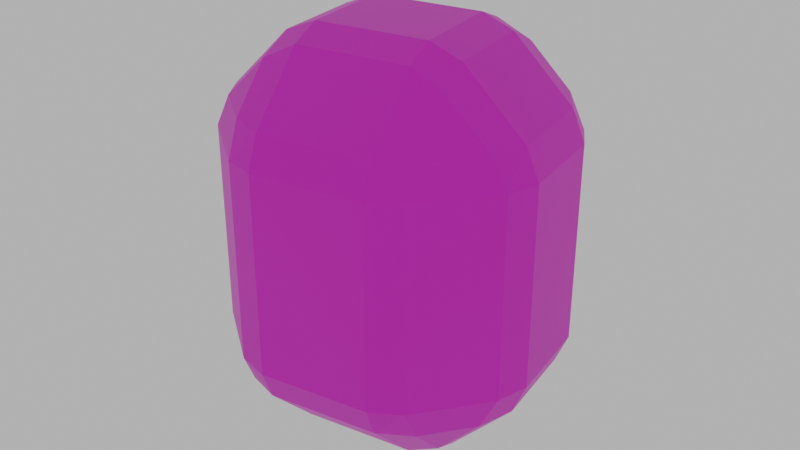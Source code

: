 # Source: gem1.blend  (saved by Blender 2.92.15; exported with 4.5.12 LTS)
import bpy
from mathutils import Matrix  # noqa: F401  (used for matrix-valued properties, if any)

bpy.ops.wm.read_factory_settings(use_empty=True)
scene = bpy.context.scene
scene.name = 'Scene'

# ---- collections
col_collection = bpy.data.collections.new('Collection'); scene.collection.children.link(col_collection)

# ---- materials (node trees are filled in below, after node groups)
mat_material_001 = bpy.data.materials.new('Material.001')
mat_material_001.use_transparent_shadow = False
mat_material_001.metallic = 0.0411

# ---- material node trees
mat_material_001.use_nodes = True; mat_material_001.node_tree.nodes.clear()
_N = mat_material_001.node_tree.nodes; _L = mat_material_001.node_tree.links
n0 = _N.new('ShaderNodeOutputMaterial'); n0.name = 'Material Output'; n0.location = (300, 300)
n1 = _N.new('ShaderNodeBsdfPrincipled'); n1.name = 'Principled BSDF'; n1.location = (10, 300)
n1.distribution = 'GGX'
n1.subsurface_method = 'BURLEY'
n1.inputs[0].default_value = (0.8, 0.009257, 0.6414, 1.0)
n1.inputs[1].default_value = 0.3802
n1.inputs[3].default_value = 1.45
n1.inputs[13].default_value = 0.8719
n1.inputs[27].default_value = (0.0, 0.0, 0.0, 1.0)
n1.inputs[28].default_value = 1.0
_L.new(n1.outputs[0], n0.inputs[0])
n0.is_active_output = True

# ---- world
world_world = bpy.data.worlds.new('World'); scene.world = world_world
world_world.use_nodes = True; world_world.node_tree.nodes.clear()
_N = world_world.node_tree.nodes; _L = world_world.node_tree.links
n0 = _N.new('ShaderNodeOutputWorld'); n0.name = 'World Output'; n0.location = (300, 300)
n1 = _N.new('ShaderNodeBackground'); n1.name = 'Background'; n1.location = (10, 300)
n1.inputs[0].default_value = (0.504, 0.504, 0.504, 1.0)
_L.new(n1.outputs[0], n0.inputs[0])
n0.is_active_output = True
world_world.color = (0.05088, 0.05088, 0.05088)
world_world.use_sun_shadow = False
world_world.sun_shadow_jitter_overblur = 0.0

# ---- meshes
me_cube_005 = bpy.data.meshes.new('Cube.005')
me_cube_005.from_pydata([(-0.5466, -0.3041, -1.207), (-0.3513, -0.3041, -1.287), (-0.3513, -0.4993, -1.207), (-0.5591, -0.5119, -1.101), (-0.3513, -0.8787, -0.8272), (-0.3513, -0.9596, -0.632), (-0.5466, -0.8787, -0.632), (-0.5591, -0.7729, -0.8397), (-0.926, -0.3041, -0.8272), (-0.8201, -0.5119, -0.8397), (-0.926, -0.4993, -0.632), (-1.007, -0.3041, -0.632), (-0.5466, -0.8787, 0.632), (-0.3513, -0.9596, 0.632), (-0.3513, -0.8787, 0.8272), (-0.5591, -0.7729, 0.8397), (-0.3513, -0.4993, 1.207), (-0.3513, -0.3041, 1.287), (-0.5466, -0.3041, 1.207), (-0.5591, -0.5119, 1.101), (-0.926, -0.4993, 0.632), (-0.8201, -0.5119, 0.8397), (-0.926, -0.3041, 0.8272), (-1.007, -0.3041, 0.632), (-0.3513, 0.4993, -1.207), (-0.3513, 0.3041, -1.287), (-0.5466, 0.3041, -1.207), (-0.5591, 0.5119, -1.101), (-0.926, 0.3041, -0.8272), (-1.007, 0.3041, -0.632), (-0.926, 0.4993, -0.632), (-0.8201, 0.5119, -0.8397), (-0.3513, 0.8787, -0.8272), (-0.5591, 0.7729, -0.8397), (-0.5466, 0.8787, -0.632), (-0.3513, 0.9596, -0.632), (-0.5466, 0.3041, 1.207), (-0.3513, 0.3041, 1.287), (-0.3513, 0.4993, 1.207), (-0.5591, 0.5119, 1.101), (-0.3513, 0.8787, 0.8272), (-0.3513, 0.9596, 0.632), (-0.5466, 0.8787, 0.632), (-0.5591, 0.7729, 0.8397), (-0.926, 0.3041, 0.8272), (-0.8201, 0.5119, 0.8397), (-0.926, 0.4993, 0.632), (-1.007, 0.3041, 0.632), (0.3513, -0.4993, -1.207), (0.3513, -0.3041, -1.287), (0.5466, -0.3041, -1.207), (0.5591, -0.5119, -1.101), (0.926, -0.3041, -0.8272), (1.007, -0.3041, -0.632), (0.926, -0.4993, -0.632), (0.8201, -0.5119, -0.8397), (0.3513, -0.8787, -0.8272), (0.5591, -0.7729, -0.8397), (0.5466, -0.8787, -0.632), (0.3513, -0.9596, -0.632), (0.5466, -0.3041, 1.207), (0.3513, -0.3041, 1.287), (0.3513, -0.4993, 1.207), (0.5591, -0.5119, 1.101), (0.3513, -0.8787, 0.8272), (0.3513, -0.9596, 0.632), (0.5466, -0.8787, 0.632), (0.5591, -0.7729, 0.8397), (0.926, -0.3041, 0.8272), (0.8201, -0.5119, 0.8397), (0.926, -0.4993, 0.632), (1.007, -0.3041, 0.632), (0.5466, 0.3041, -1.207), (0.3513, 0.3041, -1.287), (0.3513, 0.4993, -1.207), (0.5591, 0.5119, -1.101), (0.3513, 0.8787, -0.8272), (0.3513, 0.9596, -0.632), (0.5466, 0.8787, -0.632), (0.5591, 0.7729, -0.8397), (0.926, 0.3041, -0.8272), (0.8201, 0.5119, -0.8397), (0.926, 0.4993, -0.632), (1.007, 0.3041, -0.632), (0.3513, 0.4993, 1.207), (0.3513, 0.3041, 1.287), (0.5466, 0.3041, 1.207), (0.5591, 0.5119, 1.101), (0.926, 0.3041, 0.8272), (1.007, 0.3041, 0.632), (0.926, 0.4993, 0.632), (0.8201, 0.5119, 0.8397), (0.3513, 0.8787, 0.8272), (0.5591, 0.7729, 0.8397), (0.5466, 0.8787, 0.632), (0.3513, 0.9596, 0.632)], [], [(11, 23, 47, 29), (86, 60, 68, 88), (74, 24, 32, 76), (15, 19, 21), (39, 43, 45), (25, 73, 49, 1), (62, 16, 14, 64), (42, 34, 30, 46), (38, 84, 92, 40), (50, 72, 80, 52), (75, 79, 81), (90, 82, 78, 94), (3, 7, 9), (59, 65, 13, 5), (85, 37, 17, 61), (35, 41, 95, 77), (27, 31, 33), (51, 55, 57), (87, 91, 93), (66, 58, 54, 70), (63, 67, 69), (83, 89, 71, 53), (6, 12, 20, 10), (18, 36, 44, 22), (2, 48, 56, 4), (0, 1, 2, 3), (4, 5, 6, 7), (8, 9, 10, 11), (12, 13, 14, 15), (16, 17, 18, 19), (20, 21, 22, 23), (24, 25, 26, 27), (28, 29, 30, 31), (32, 33, 34, 35), (36, 37, 38, 39), (40, 41, 42, 43), (44, 45, 46, 47), (48, 49, 50, 51), (52, 53, 54, 55), (56, 57, 58, 59), (60, 61, 62, 63), (64, 65, 66, 67), (68, 69, 70, 71), (72, 73, 74, 75), (76, 77, 78, 79), (80, 81, 82, 83), (84, 85, 86, 87), (88, 89, 90, 91), (92, 93, 94, 95), (8, 0, 3, 9), (2, 4, 7, 3), (6, 10, 9, 7), (20, 12, 15, 21), (14, 16, 19, 15), (18, 22, 21, 19), (32, 24, 27, 33), (26, 28, 31, 27), (30, 34, 33, 31), (44, 36, 39, 45), (38, 40, 43, 39), (42, 46, 45, 43), (56, 48, 51, 57), (50, 52, 55, 51), (54, 58, 57, 55), (68, 60, 63, 69), (62, 64, 67, 63), (66, 70, 69, 67), (80, 72, 75, 81), (74, 76, 79, 75), (78, 82, 81, 79), (92, 84, 87, 93), (86, 88, 91, 87), (90, 94, 93, 91), (25, 1, 0, 26), (11, 29, 28, 8), (5, 13, 12, 6), (23, 11, 10, 20), (17, 37, 36, 18), (47, 23, 22, 44), (41, 35, 34, 42), (29, 47, 46, 30), (73, 25, 24, 74), (35, 77, 76, 32), (37, 85, 84, 38), (95, 41, 40, 92), (89, 83, 82, 90), (77, 95, 94, 78), (49, 73, 72, 50), (83, 53, 52, 80), (85, 61, 60, 86), (71, 89, 88, 68), (65, 59, 58, 66), (53, 71, 70, 54), (1, 49, 48, 2), (59, 5, 4, 56), (61, 17, 16, 62), (13, 65, 64, 14), (26, 0, 8, 28)])
_uv = me_cube_005.uv_layers.new(name='UVMap')
_uv.uv.foreach_set('vector', [0.4386, 0.08538, 0.5614, 0.08538, 0.5614, 0.1646, 0.4386, 0.1646, 0.6743, 0.5854, 0.6743, 0.6646, 0.5904, 0.6646, 0.5904, 0.5854, 0.2936, 0.56, 0.2064, 0.56, 0.2064, 0.5105, 0.2936, 0.5105, 0.5815, 0.9444, 0.6069, 0.9444, 0.5815, 0.9768, 0.6069, 0.294, 0.5815, 0.2616, 0.5815, 0.2616, 0.2064, 0.5854, 0.2936, 0.5854, 0.2936, 0.6646, 0.2064, 0.6646, 0.6171, 0.8314, 0.6171, 0.9186, 0.5803, 0.9186, 0.5803, 0.8314, 0.5614, 0.2966, 0.4386, 0.2966, 0.4386, 0.2001, 0.5614, 0.2001, 0.6171, 0.3314, 0.6171, 0.4186, 0.5803, 0.4186, 0.5803, 0.3314, 0.3257, 0.6646, 0.3257, 0.5854, 0.4096, 0.5854, 0.4096, 0.6646, 0.3194, 0.5583, 0.3194, 0.5243, 0.3518, 0.5583, 0.5614, 0.5499, 0.4386, 0.5499, 0.4386, 0.4534, 0.5614, 0.4534, 0.1806, 0.6917, 0.1806, 0.7257, 0.1482, 0.6917, 0.4386, 0.8314, 0.5614, 0.8314, 0.5614, 0.9186, 0.4386, 0.9186, 0.7064, 0.5854, 0.7936, 0.5854, 0.7936, 0.6646, 0.7064, 0.6646, 0.4386, 0.3314, 0.5614, 0.3314, 0.5614, 0.4186, 0.4386, 0.4186, 0.1806, 0.5583, 0.1482, 0.5583, 0.1806, 0.5243, 0.3194, 0.6917, 0.3518, 0.6917, 0.3194, 0.7257, 0.6159, 0.5583, 0.6159, 0.5583, 0.5906, 0.5243, 0.5614, 0.7966, 0.4386, 0.7966, 0.4386, 0.7001, 0.5614, 0.7001, 0.6069, 0.794, 0.5815, 0.7616, 0.5815, 0.7616, 0.4386, 0.5854, 0.5614, 0.5854, 0.5614, 0.6646, 0.4386, 0.6646, 0.4386, 0.01053, 0.5614, 0.01053, 0.5614, 0.05996, 0.4386, 0.05996, 0.6171, 0.08538, 0.6171, 0.1646, 0.5803, 0.1646, 0.5803, 0.08538, 0.2064, 0.69, 0.2936, 0.69, 0.2936, 0.7395, 0.2064, 0.7395, 0.1821, 0.6646, 0.2064, 0.6646, 0.2064, 0.69, 0.1806, 0.6917, 0.2016, 0.7444, 0.1922, 0.75, 0.1821, 0.7395, 0.1748, 0.7318, 0.1303, 0.6696, 0.1424, 0.6795, 0.135, 0.69, 0.125, 0.6795, 0.5614, 0.01053, 0.5614, 0.0, 0.5725, 0.0, 0.5725, 0.01824, 0.6208, 0.9234, 0.625, 0.9328, 0.6171, 0.9429, 0.6114, 0.9502, 0.5614, 0.05996, 0.5725, 0.05224, 0.5725, 0.07049, 0.5614, 0.07049, 0.2064, 0.56, 0.2064, 0.5854, 0.1821, 0.5854, 0.1806, 0.5583, 0.135, 0.5854, 0.125, 0.5854, 0.125, 0.5705, 0.1424, 0.5705, 0.2016, 0.5056, 0.1922, 0.5182, 0.1821, 0.5105, 0.1922, 0.5, 0.6171, 0.1646, 0.625, 0.1646, 0.625, 0.1795, 0.6114, 0.1795, 0.5803, 0.3214, 0.5614, 0.3172, 0.5614, 0.3172, 0.5725, 0.2815, 0.5803, 0.1753, 0.5725, 0.2151, 0.5614, 0.1795, 0.5614, 0.1795, 0.2936, 0.69, 0.2936, 0.6795, 0.3078, 0.6795, 0.3078, 0.6978, 0.3697, 0.6696, 0.375, 0.6795, 0.365, 0.69, 0.3576, 0.6795, 0.2936, 0.7395, 0.3078, 0.7318, 0.3078, 0.75, 0.2936, 0.75, 0.6266, 0.8071, 0.625, 0.8314, 0.6171, 0.8172, 0.6114, 0.8172, 0.5803, 0.8214, 0.5614, 0.8172, 0.5614, 0.8172, 0.5725, 0.7815, 0.5803, 0.6753, 0.5725, 0.7151, 0.5614, 0.6795, 0.5614, 0.6795, 0.3179, 0.5727, 0.2936, 0.5705, 0.3078, 0.56, 0.3078, 0.5522, 0.2936, 0.5105, 0.2936, 0.5, 0.3078, 0.5, 0.3078, 0.5182, 0.4096, 0.5854, 0.3966, 0.5705, 0.4275, 0.5705, 0.4275, 0.5854, 0.6171, 0.4186, 0.625, 0.4186, 0.625, 0.4328, 0.6114, 0.4328, 0.5803, 0.5747, 0.5614, 0.5705, 0.5614, 0.5705, 0.5725, 0.5349, 0.5803, 0.4286, 0.5725, 0.4685, 0.5614, 0.4328, 0.5614, 0.4328, 0.135, 0.6646, 0.1821, 0.6646, 0.1806, 0.6917, 0.1482, 0.6917, 0.2064, 0.69, 0.2064, 0.7395, 0.1806, 0.7257, 0.1806, 0.6917, 0.1821, 0.7395, 0.135, 0.69, 0.1482, 0.6917, 0.1806, 0.7257, 0.5614, 0.05996, 0.5614, 0.01053, 0.5725, 0.01824, 0.5725, 0.05224, 0.5803, 0.9186, 0.6171, 0.9186, 0.6069, 0.9444, 0.5815, 0.9444, 0.6171, 0.9429, 0.5803, 0.99, 0.5815, 0.9768, 0.6069, 0.9444, 0.2064, 0.5105, 0.2064, 0.56, 0.1806, 0.5583, 0.1806, 0.5243, 0.1821, 0.5854, 0.135, 0.5854, 0.1482, 0.5583, 0.1806, 0.5583, 0.135, 0.56, 0.1821, 0.5105, 0.1806, 0.5243, 0.1482, 0.5583, 0.5803, 0.1646, 0.6171, 0.1646, 0.6114, 0.1795, 0.5861, 0.1795, 0.6171, 0.3314, 0.5803, 0.3314, 0.5861, 0.3172, 0.6114, 0.3172, 0.5614, 0.2966, 0.5614, 0.2001, 0.5725, 0.2151, 0.5725, 0.2815, 0.2936, 0.7395, 0.2936, 0.69, 0.3194, 0.6917, 0.3194, 0.7257, 0.3179, 0.6795, 0.365, 0.6795, 0.3518, 0.6917, 0.3194, 0.6917, 0.365, 0.69, 0.3179, 0.7395, 0.3194, 0.7257, 0.3518, 0.6917, 0.5904, 0.6646, 0.6743, 0.6646, 0.6612, 0.6795, 0.6034, 0.6795, 0.6171, 0.8314, 0.5803, 0.8314, 0.5861, 0.8172, 0.6114, 0.8172, 0.5614, 0.7966, 0.5614, 0.7001, 0.5725, 0.7151, 0.5725, 0.7815, 0.4096, 0.5854, 0.3257, 0.5854, 0.3388, 0.5705, 0.3966, 0.5705, 0.2936, 0.56, 0.2936, 0.5105, 0.3194, 0.5243, 0.3194, 0.5583, 0.3179, 0.5105, 0.365, 0.56, 0.3518, 0.5583, 0.3194, 0.5243, 0.5803, 0.4186, 0.6171, 0.4186, 0.6114, 0.4328, 0.5861, 0.4328, 0.6743, 0.5854, 0.5904, 0.5854, 0.6034, 0.5705, 0.6612, 0.5705, 0.5614, 0.5499, 0.5614, 0.4534, 0.5725, 0.4685, 0.5725, 0.5349, 0.2064, 0.5854, 0.2064, 0.6646, 0.1821, 0.6646, 0.1821, 0.5854, 0.125, 0.6646, 0.125, 0.5854, 0.135, 0.5854, 0.135, 0.6646, 0.4386, 0.0, 0.5614, 0.0, 0.5614, 0.01053, 0.4386, 0.01053, 0.5614, 0.08538, 0.4386, 0.08538, 0.4386, 0.05996, 0.5614, 0.05996, 0.625, 0.08538, 0.625, 0.1646, 0.6171, 0.1646, 0.6171, 0.08538, 0.5614, 0.1646, 0.5614, 0.08538, 0.5803, 0.08538, 0.5803, 0.1646, 0.5614, 0.3314, 0.4386, 0.3314, 0.4386, 0.2966, 0.5614, 0.2966, 0.4386, 0.1646, 0.5614, 0.1646, 0.5614, 0.2001, 0.4386, 0.2001, 0.2936, 0.5854, 0.2064, 0.5854, 0.2064, 0.56, 0.2936, 0.56, 0.2064, 0.5, 0.2936, 0.5, 0.2936, 0.5105, 0.2064, 0.5105, 0.625, 0.3314, 0.625, 0.4186, 0.6171, 0.4186, 0.6171, 0.3314, 0.5614, 0.4186, 0.5614, 0.3314, 0.5803, 0.3314, 0.5803, 0.4186, 0.5614, 0.5854, 0.4386, 0.5854, 0.4386, 0.5499, 0.5614, 0.5499, 0.4386, 0.4186, 0.5614, 0.4186, 0.5614, 0.4534, 0.4386, 0.4534, 0.2936, 0.6646, 0.2936, 0.5854, 0.3257, 0.5854, 0.3257, 0.6646, 0.4386, 0.5854, 0.4386, 0.6646, 0.4096, 0.6646, 0.4096, 0.5854, 0.7064, 0.5854, 0.7064, 0.6646, 0.6743, 0.6646, 0.6743, 0.5854, 0.5614, 0.6646, 0.5614, 0.5854, 0.5904, 0.5854, 0.5904, 0.6646, 0.5614, 0.8314, 0.4386, 0.8314, 0.4386, 0.7966, 0.5614, 0.7966, 0.4386, 0.6646, 0.5614, 0.6646, 0.5614, 0.7001, 0.4386, 0.7001, 0.2064, 0.6646, 0.2936, 0.6646, 0.2936, 0.69, 0.2064, 0.69, 0.2936, 0.75, 0.2064, 0.75, 0.2064, 0.7395, 0.2936, 0.7395, 0.625, 0.8314, 0.625, 0.9186, 0.6171, 0.9186, 0.6171, 0.8314, 0.5614, 0.9186, 0.5614, 0.8314, 0.5803, 0.8314, 0.5803, 0.9186, 0.1821, 0.5854, 0.1821, 0.6646, 0.135, 0.6646, 0.135, 0.5854])
me_cube_005.materials.append(mat_material_001)
me_cube_005.use_remesh_fix_poles = True
me_cube_005.use_remesh_preserve_attributes = False
me_cube_005.use_mirror_vertex_groups = False
me_cube_005.update()

# ---- objects
ob_cube = bpy.data.objects.new('Cube', me_cube_005)

# ---- transforms, parenting, visibility, modifiers, constraints
ob_cube.location = (0.3574, 0.439, 1.21)
ob_cube.rotation_euler = (0.0, -0.0, 0.1618)
ob_cube.lineart.crease_threshold = 0.0

# ---- collection membership
col_collection.objects.link(ob_cube)

# ---- scene / render settings (as saved in the file)
scene.frame_start = 1; scene.frame_end = 250; scene.frame_set(2)
scene.render.engine = 'BLENDER_EEVEE_NEXT'
scene.render.line_thickness = 0.0
scene.cycles.use_denoising = False
scene.cycles.samples = 128
scene.cycles.sampling_pattern = 'TABULATED_SOBOL'
scene.cycles.use_adaptive_sampling = False
scene.cycles.use_light_tree = False
scene.eevee.taa_render_samples = 69
scene.view_settings.view_transform = 'Filmic'
bpy.context.view_layer.update()

# ---- added for rendering (the .blend has no active camera): camera
cam_auto = bpy.data.cameras.new('AutoCamera')
cam_auto.lens = 50.0
cam_auto.sensor_width = 36.0
cam_auto.clip_end = 1000.0
ob_auto_camera = bpy.data.objects.new('AutoCamera', cam_auto)
scene.collection.objects.link(ob_auto_camera)
ob_auto_camera.location = (4.15259, -4.11523, 4.24641)
ob_auto_camera.rotation_euler = (1.09748, -7.21219e-08, 0.694738)
scene.camera = ob_auto_camera
bpy.context.view_layer.update()

